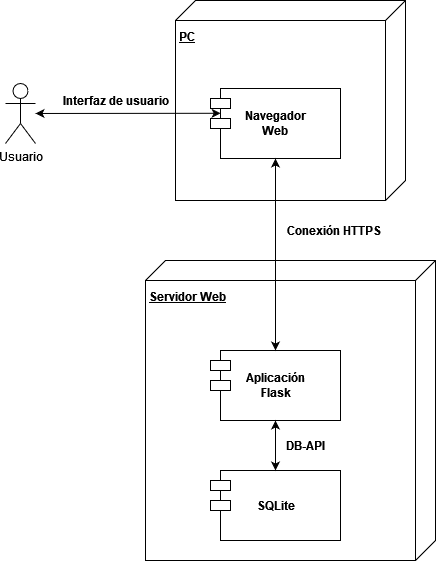

The diagram above was exported from draw.io. Its source (the exported page's mxGraphModel, read from the mxfile embedded in the PNG):
<mxGraphModel dx="1274" dy="1846" grid="1" gridSize="10" guides="1" tooltips="1" connect="1" arrows="1" fold="1" page="1" pageScale="1" pageWidth="827" pageHeight="1169" math="0" shadow="0">
  <root>
    <mxCell id="0" />
    <mxCell id="1" parent="0" />
    <mxCell id="nCaYWi8LtKrmk4JnwUJk-1" value="&lt;div&gt;&lt;b&gt;&lt;br&gt;&lt;/b&gt;&lt;/div&gt;&lt;div&gt;&lt;b&gt;Servidor Web&lt;br&gt;&lt;/b&gt;&lt;/div&gt;" style="verticalAlign=top;align=left;spacingTop=8;spacingLeft=2;spacingRight=12;shape=cube;size=20;direction=south;fontStyle=4;html=1;whiteSpace=wrap;" parent="1" vertex="1">
      <mxGeometry x="440" y="230" width="290" height="300" as="geometry" />
    </mxCell>
    <mxCell id="nCaYWi8LtKrmk4JnwUJk-2" value="" style="shape=module;align=left;spacingLeft=20;align=center;verticalAlign=top;whiteSpace=wrap;html=1;" parent="1" vertex="1">
      <mxGeometry x="505" y="320" width="130" height="70" as="geometry" />
    </mxCell>
    <mxCell id="nCaYWi8LtKrmk4JnwUJk-5" value="&lt;div&gt;Aplicación &lt;br&gt;&lt;/div&gt;&lt;div&gt;Flask&lt;/div&gt;" style="text;align=center;fontStyle=1;verticalAlign=middle;spacingLeft=3;spacingRight=3;strokeColor=none;rotatable=0;points=[[0,0.5],[1,0.5]];portConstraint=eastwest;html=1;" parent="1" vertex="1">
      <mxGeometry x="530" y="342" width="80" height="26" as="geometry" />
    </mxCell>
    <mxCell id="nCaYWi8LtKrmk4JnwUJk-7" value="" style="shape=module;align=left;spacingLeft=20;align=center;verticalAlign=top;whiteSpace=wrap;html=1;" parent="1" vertex="1">
      <mxGeometry x="505" y="440" width="130" height="70" as="geometry" />
    </mxCell>
    <mxCell id="nCaYWi8LtKrmk4JnwUJk-8" value="SQLite" style="text;align=center;fontStyle=1;verticalAlign=middle;spacingLeft=3;spacingRight=3;strokeColor=none;rotatable=0;points=[[0,0.5],[1,0.5]];portConstraint=eastwest;html=1;" parent="1" vertex="1">
      <mxGeometry x="530" y="462" width="80" height="26" as="geometry" />
    </mxCell>
    <mxCell id="nCaYWi8LtKrmk4JnwUJk-11" value="&lt;div&gt;&lt;b&gt;&lt;br&gt;&lt;/b&gt;&lt;/div&gt;&lt;div&gt;&lt;b&gt;PC&lt;/b&gt;&lt;/div&gt;" style="verticalAlign=top;align=left;spacingTop=8;spacingLeft=2;spacingRight=12;shape=cube;size=20;direction=south;fontStyle=4;html=1;whiteSpace=wrap;" parent="1" vertex="1">
      <mxGeometry x="470" y="-30" width="230" height="200" as="geometry" />
    </mxCell>
    <mxCell id="nCaYWi8LtKrmk4JnwUJk-18" value="" style="shape=module;align=left;spacingLeft=20;align=center;verticalAlign=top;whiteSpace=wrap;html=1;" parent="1" vertex="1">
      <mxGeometry x="505" y="58" width="130" height="70" as="geometry" />
    </mxCell>
    <mxCell id="nCaYWi8LtKrmk4JnwUJk-19" value="&lt;div&gt;Navegador&lt;/div&gt;&lt;div&gt;Web&lt;br&gt;&lt;/div&gt;" style="text;align=center;fontStyle=1;verticalAlign=middle;spacingLeft=3;spacingRight=3;strokeColor=none;rotatable=0;points=[[0,0.5],[1,0.5]];portConstraint=eastwest;html=1;" parent="1" vertex="1">
      <mxGeometry x="530" y="80" width="80" height="26" as="geometry" />
    </mxCell>
    <mxCell id="nCaYWi8LtKrmk4JnwUJk-21" value="" style="endArrow=classic;startArrow=classic;html=1;rounded=0;" parent="1" source="nCaYWi8LtKrmk4JnwUJk-18" target="nCaYWi8LtKrmk4JnwUJk-2" edge="1">
      <mxGeometry width="50" height="50" relative="1" as="geometry">
        <mxPoint x="200" y="590" as="sourcePoint" />
        <mxPoint x="250" y="540" as="targetPoint" />
      </mxGeometry>
    </mxCell>
    <mxCell id="nCaYWi8LtKrmk4JnwUJk-22" value="" style="endArrow=classic;startArrow=classic;html=1;rounded=0;" parent="1" source="nCaYWi8LtKrmk4JnwUJk-7" target="nCaYWi8LtKrmk4JnwUJk-2" edge="1">
      <mxGeometry width="50" height="50" relative="1" as="geometry">
        <mxPoint x="310" y="590" as="sourcePoint" />
        <mxPoint x="360" y="540" as="targetPoint" />
      </mxGeometry>
    </mxCell>
    <mxCell id="nCaYWi8LtKrmk4JnwUJk-23" value="Conexión HTTPS" style="text;html=1;align=center;verticalAlign=middle;resizable=0;points=[];autosize=1;strokeColor=none;fillColor=none;rotation=0;fontStyle=1" parent="1" vertex="1">
      <mxGeometry x="568" y="185" width="120" height="30" as="geometry" />
    </mxCell>
    <mxCell id="nCaYWi8LtKrmk4JnwUJk-24" value="&lt;b&gt;DB-API&lt;/b&gt;" style="text;html=1;strokeColor=none;fillColor=none;align=center;verticalAlign=middle;whiteSpace=wrap;rounded=0;" parent="1" vertex="1">
      <mxGeometry x="570" y="400" width="60" height="30" as="geometry" />
    </mxCell>
    <mxCell id="nCaYWi8LtKrmk4JnwUJk-25" value="Usuario" style="shape=umlActor;verticalLabelPosition=bottom;verticalAlign=top;html=1;outlineConnect=0;" parent="1" vertex="1">
      <mxGeometry x="300" y="53" width="30" height="60" as="geometry" />
    </mxCell>
    <mxCell id="nCaYWi8LtKrmk4JnwUJk-28" value="" style="endArrow=classic;startArrow=classic;html=1;rounded=0;entryX=0.078;entryY=0.354;entryDx=0;entryDy=0;entryPerimeter=0;" parent="1" source="nCaYWi8LtKrmk4JnwUJk-25" target="nCaYWi8LtKrmk4JnwUJk-18" edge="1">
      <mxGeometry width="50" height="50" relative="1" as="geometry">
        <mxPoint x="220" y="230" as="sourcePoint" />
        <mxPoint x="270" y="180" as="targetPoint" />
      </mxGeometry>
    </mxCell>
    <mxCell id="7zPr78HWbbJPUYGZGSxP-1" value="&lt;b&gt;Interfaz de usuario&lt;/b&gt;" style="text;html=1;align=center;verticalAlign=middle;resizable=0;points=[];autosize=1;strokeColor=none;fillColor=none;" parent="1" vertex="1">
      <mxGeometry x="345" y="55" width="130" height="30" as="geometry" />
    </mxCell>
  </root>
</mxGraphModel>